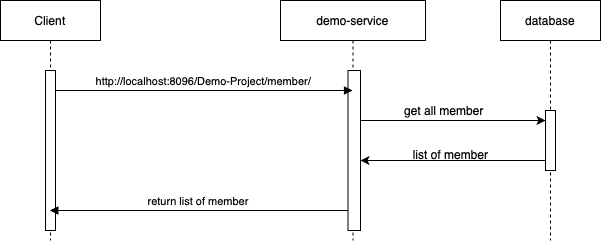

The diagram above was exported from draw.io. Its source (the exported page's mxGraphModel, read from the mxfile embedded in the PNG):
<mxGraphModel dx="729" dy="938" grid="1" gridSize="10" guides="1" tooltips="1" connect="1" arrows="1" fold="1" page="1" pageScale="1" pageWidth="850" pageHeight="1100" math="0" shadow="0">
  <root>
    <mxCell id="0" />
    <mxCell id="1" parent="0" />
    <mxCell id="3nuBFxr9cyL0pnOWT2aG-1" value="Client" style="shape=umlLifeline;perimeter=lifelinePerimeter;container=1;collapsible=0;recursiveResize=0;rounded=0;shadow=0;strokeWidth=1;" parent="1" vertex="1">
      <mxGeometry x="120" y="80" width="100" height="240" as="geometry" />
    </mxCell>
    <mxCell id="3nuBFxr9cyL0pnOWT2aG-2" value="" style="points=[];perimeter=orthogonalPerimeter;rounded=0;shadow=0;strokeWidth=1;" parent="3nuBFxr9cyL0pnOWT2aG-1" vertex="1">
      <mxGeometry x="45" y="70" width="10" height="160" as="geometry" />
    </mxCell>
    <mxCell id="3nuBFxr9cyL0pnOWT2aG-5" value="demo-service" style="shape=umlLifeline;perimeter=lifelinePerimeter;container=1;collapsible=0;recursiveResize=0;rounded=0;shadow=0;strokeWidth=1;" parent="1" vertex="1">
      <mxGeometry x="400" y="80" width="145" height="240" as="geometry" />
    </mxCell>
    <mxCell id="3nuBFxr9cyL0pnOWT2aG-6" value="" style="points=[];perimeter=orthogonalPerimeter;rounded=0;shadow=0;strokeWidth=1;" parent="3nuBFxr9cyL0pnOWT2aG-5" vertex="1">
      <mxGeometry x="67.5" y="70" width="12.5" height="160" as="geometry" />
    </mxCell>
    <mxCell id="3nuBFxr9cyL0pnOWT2aG-8" value="http://localhost:8096/Demo-Project/member/" style="verticalAlign=bottom;endArrow=block;shadow=0;strokeWidth=1;" parent="1" source="3nuBFxr9cyL0pnOWT2aG-2" target="3nuBFxr9cyL0pnOWT2aG-5" edge="1">
      <mxGeometry relative="1" as="geometry">
        <mxPoint x="275" y="160" as="sourcePoint" />
        <Array as="points">
          <mxPoint x="320" y="170" />
        </Array>
      </mxGeometry>
    </mxCell>
    <mxCell id="3nuBFxr9cyL0pnOWT2aG-9" value="return list of member" style="verticalAlign=bottom;endArrow=block;shadow=0;strokeWidth=1;" parent="1" source="3nuBFxr9cyL0pnOWT2aG-6" target="3nuBFxr9cyL0pnOWT2aG-1" edge="1">
      <mxGeometry relative="1" as="geometry">
        <mxPoint x="240" y="200" as="sourcePoint" />
        <mxPoint x="180" y="270" as="targetPoint" />
        <Array as="points">
          <mxPoint x="330" y="290" />
        </Array>
      </mxGeometry>
    </mxCell>
    <mxCell id="9UpoE1OIf2tB7FPAy8EW-1" value="database" style="shape=umlLifeline;perimeter=lifelinePerimeter;container=1;collapsible=0;recursiveResize=0;rounded=0;shadow=0;strokeWidth=1;" vertex="1" parent="1">
      <mxGeometry x="620" y="80" width="100" height="240" as="geometry" />
    </mxCell>
    <mxCell id="9UpoE1OIf2tB7FPAy8EW-5" value="" style="points=[];perimeter=orthogonalPerimeter;rounded=0;shadow=0;strokeWidth=1;" vertex="1" parent="9UpoE1OIf2tB7FPAy8EW-1">
      <mxGeometry x="45" y="110" width="10" height="60" as="geometry" />
    </mxCell>
    <mxCell id="9UpoE1OIf2tB7FPAy8EW-6" value="" style="edgeStyle=orthogonalEdgeStyle;rounded=0;orthogonalLoop=1;jettySize=auto;html=1;fontColor=#000000;" edge="1" parent="1" source="3nuBFxr9cyL0pnOWT2aG-6" target="9UpoE1OIf2tB7FPAy8EW-5">
      <mxGeometry relative="1" as="geometry">
        <Array as="points">
          <mxPoint x="570" y="200" />
          <mxPoint x="570" y="200" />
        </Array>
      </mxGeometry>
    </mxCell>
    <mxCell id="9UpoE1OIf2tB7FPAy8EW-7" value="get all member&amp;nbsp;" style="text;html=1;align=center;verticalAlign=middle;resizable=0;points=[];autosize=1;strokeColor=none;fillColor=none;fontColor=#000000;labelBackgroundColor=none;" vertex="1" parent="1">
      <mxGeometry x="510" y="175" width="110" height="30" as="geometry" />
    </mxCell>
    <mxCell id="9UpoE1OIf2tB7FPAy8EW-9" value="" style="edgeStyle=orthogonalEdgeStyle;rounded=0;orthogonalLoop=1;jettySize=auto;html=1;fontColor=#000000;" edge="1" parent="1" source="9UpoE1OIf2tB7FPAy8EW-5">
      <mxGeometry relative="1" as="geometry">
        <mxPoint x="480" y="240" as="targetPoint" />
        <Array as="points">
          <mxPoint x="620" y="240" />
          <mxPoint x="620" y="240" />
        </Array>
      </mxGeometry>
    </mxCell>
    <mxCell id="9UpoE1OIf2tB7FPAy8EW-10" value="list of member" style="text;html=1;align=center;verticalAlign=middle;resizable=0;points=[];autosize=1;strokeColor=none;fillColor=none;fontColor=#000000;" vertex="1" parent="1">
      <mxGeometry x="520" y="219" width="100" height="30" as="geometry" />
    </mxCell>
  </root>
</mxGraphModel>